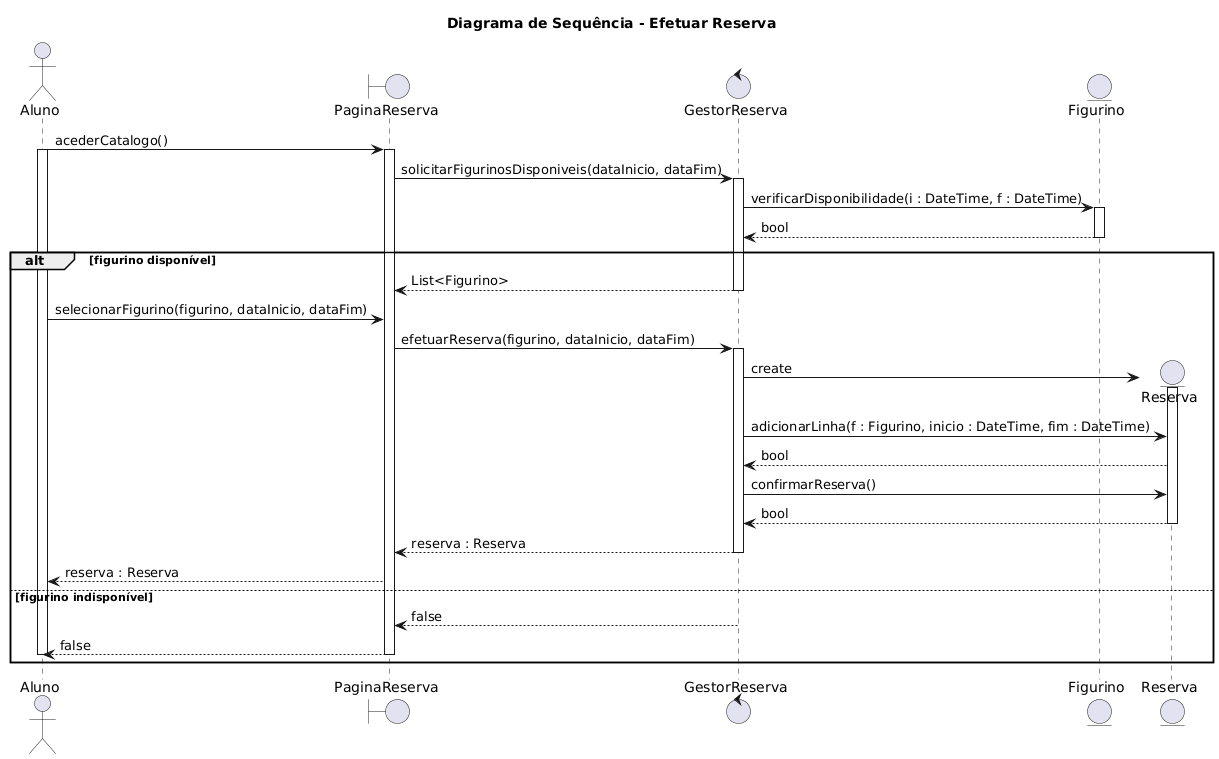

The diagram above was rendered by PlantUML. Its source (embedded in the PNG):
@startuml
title Diagrama de Sequência - Efetuar Reserva

actor Aluno
boundary PaginaReserva
control GestorReserva
entity Figurino
entity Reserva

Aluno -> PaginaReserva : acederCatalogo()
activate Aluno
activate PaginaReserva

PaginaReserva -> GestorReserva : solicitarFigurinosDisponiveis(dataInicio, dataFim)
activate GestorReserva

GestorReserva -> Figurino : verificarDisponibilidade(i : DateTime, f : DateTime)
activate Figurino
Figurino --> GestorReserva : bool
deactivate Figurino

alt figurino disponível
    GestorReserva --> PaginaReserva : List<Figurino>
    deactivate GestorReserva

    Aluno -> PaginaReserva : selecionarFigurino(figurino, dataInicio, dataFim)

    PaginaReserva -> GestorReserva : efetuarReserva(figurino, dataInicio, dataFim)
    activate GestorReserva

    GestorReserva -> Reserva ** : create
    activate Reserva

    GestorReserva -> Reserva : adicionarLinha(f : Figurino, inicio : DateTime, fim : DateTime)
    Reserva --> GestorReserva : bool

    GestorReserva -> Reserva : confirmarReserva()
    Reserva --> GestorReserva : bool
    deactivate Reserva

    GestorReserva --> PaginaReserva : reserva : Reserva
    deactivate GestorReserva

    PaginaReserva --> Aluno : reserva : Reserva

else figurino indisponível
    GestorReserva --> PaginaReserva : false
    deactivate GestorReserva

    PaginaReserva --> Aluno : false
deactivate PaginaReserva
deactivate Aluno
end
@enduml